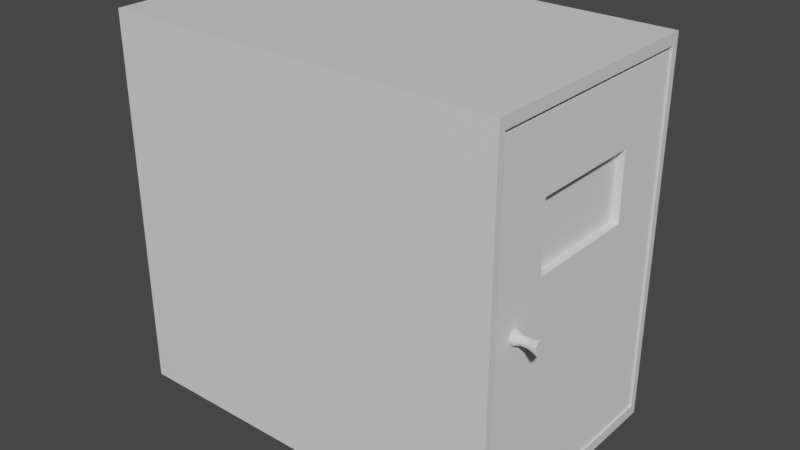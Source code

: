 # Source: Closed_Locker.blend  (saved by Blender 2.92.15; exported with 4.5.12 LTS)
import bpy
from mathutils import Matrix  # noqa: F401  (used for matrix-valued properties, if any)

bpy.ops.wm.read_factory_settings(use_empty=True)
scene = bpy.context.scene
scene.name = 'Scene'

# ---- collections
col_collection = bpy.data.collections.new('Collection'); scene.collection.children.link(col_collection)

# ---- materials (node trees are filled in below, after node groups)
mat_material = bpy.data.materials.new('Material')
mat_material.alpha_threshold = 0.0
mat_material.use_transparent_shadow = False
mat_material.line_color = (0.0, 0.0, 0.0, 1.0)

# ---- material node trees
mat_material.use_nodes = True; mat_material.node_tree.nodes.clear()
_N = mat_material.node_tree.nodes; _L = mat_material.node_tree.links
n0 = _N.new('ShaderNodeOutputMaterial'); n0.name = 'Material Output'; n0.location = (300, 300)
n1 = _N.new('ShaderNodeBsdfPrincipled'); n1.name = 'Principled BSDF'; n1.location = (10, 300)
n1.distribution = 'GGX'
n1.subsurface_method = 'BURLEY'
n1.inputs[2].default_value = 0.4
n1.inputs[3].default_value = 1.45
n1.inputs[27].default_value = (0.0, 0.0, 0.0, 1.0)
n1.inputs[28].default_value = 1.0
_L.new(n1.outputs[0], n0.inputs[0])
n0.is_active_output = True

# ---- world
world_world = bpy.data.worlds.new('World'); scene.world = world_world
world_world.use_nodes = True; world_world.node_tree.nodes.clear()
_N = world_world.node_tree.nodes; _L = world_world.node_tree.links
n0 = _N.new('ShaderNodeOutputWorld'); n0.name = 'World Output'; n0.location = (300, 300)
n1 = _N.new('ShaderNodeBackground'); n1.name = 'Background'; n1.location = (10, 300)
n1.inputs[0].default_value = (0.05088, 0.05088, 0.05088, 1.0)
_L.new(n1.outputs[0], n0.inputs[0])
n0.is_active_output = True
world_world.color = (0.05088, 0.05088, 0.05088)
world_world.use_sun_shadow = False
world_world.sun_shadow_jitter_overblur = 0.0

# ---- meshes
me_cube = bpy.data.meshes.new('Cube')
me_cube.from_pydata([(1.0, 0.9428, 0.9428), (1.0, 0.9428, -0.9428), (1.0, -0.9428, 0.9428), (1.0, -0.9428, -0.9428), (-1.0, 1.0, 1.0), (-1.0, 1.0, -1.0), (-1.0, -1.0, 1.0), (-1.0, -1.0, -1.0), (1.0, 1.0, 1.0), (1.0, 1.0, -1.0), (1.0, -1.0, 1.0), (1.0, -1.0, -1.0), (-0.9617, 0.9428, 0.9428), (-0.9617, 0.9428, -0.9428), (-0.9617, -0.9428, 0.9428), (-0.9617, -0.9428, -0.9428)], [], [(8, 4, 6, 10), (11, 10, 6, 7), (7, 6, 4, 5), (5, 9, 11, 7), (0, 2, 14, 12), (5, 4, 8, 9), (0, 1, 9, 8), (3, 2, 10, 11), (2, 0, 8, 10), (1, 3, 11, 9), (13, 12, 14, 15), (1, 0, 12, 13), (3, 1, 13, 15), (2, 3, 15, 14)])
_uv = me_cube.uv_layers.new(name='UVMap')
_uv.uv.foreach_set('vector', [0.625, 0.5, 0.875, 0.5, 0.875, 0.75, 0.625, 0.75, 0.375, 0.75, 0.625, 0.75, 0.625, 1.0, 0.375, 1.0, 0.375, 0.0, 0.625, 0.0, 0.625, 0.25, 0.375, 0.25, 0.125, 0.5, 0.375, 0.5, 0.375, 0.75, 0.125, 0.75, 0.6178, 0.5072, 0.6178, 0.7428, 0.6178, 0.7428, 0.6178, 0.5072, 0.375, 0.25, 0.625, 0.25, 0.625, 0.5, 0.375, 0.5, 0.6178, 0.5072, 0.3822, 0.5072, 0.375, 0.5, 0.625, 0.5, 0.3822, 0.7428, 0.6178, 0.7428, 0.625, 0.75, 0.375, 0.75, 0.6178, 0.7428, 0.6178, 0.5072, 0.625, 0.5, 0.625, 0.75, 0.3822, 0.5072, 0.3822, 0.7428, 0.375, 0.75, 0.375, 0.5, 0.3822, 0.5072, 0.6178, 0.5072, 0.6178, 0.7428, 0.3822, 0.7428, 0.3822, 0.5072, 0.6178, 0.5072, 0.6178, 0.5072, 0.3822, 0.5072, 0.3822, 0.7428, 0.3822, 0.5072, 0.3822, 0.5072, 0.3822, 0.7428, 0.6178, 0.7428, 0.3822, 0.7428, 0.3822, 0.7428, 0.6178, 0.7428])
me_cube.materials.append(mat_material)
me_cube.use_remesh_preserve_volume = False
me_cube.use_remesh_preserve_attributes = False
me_cube.use_mirror_vertex_groups = False
me_cube.update()
me_cube_001 = bpy.data.meshes.new('Cube.001')
me_cube_001.from_pydata([(-1.0, -1.0, -1.0), (-1.0, -1.0, 1.0), (-1.0, 1.0, -1.0), (-1.0, 1.0, 1.0), (1.0, -1.0, -1.0), (1.0, -1.0, 1.0), (1.0, 1.0, -1.0), (1.0, 1.0, 1.0), (-1.0, -1.0, 0.2368), (-1.0, 1.0, 0.2368), (1.0, 1.0, 0.2368), (1.0, -1.0, 0.2368), (-1.0, -1.0, 0.6184), (-1.0, 1.0, 0.6184), (1.0, 1.0, 0.6184), (1.0, -1.0, 0.6184), (-1.0, 0.5, -1.0), (-1.0, 0.0, -1.0), (-1.0, -0.5, -1.0), (-1.0, -0.5, 1.0), (-1.0, 0.0, 1.0), (-1.0, 0.5, 1.0), (1.0, -0.5, -1.0), (1.0, 0.0, -1.0), (1.0, 0.5, -1.0), (1.0, 0.5, 1.0), (1.0, 0.0, 1.0), (1.0, -0.5, 1.0), (1.0, 0.5, 0.2368), (1.0, 0.0, 0.2368), (1.0, -0.5, 0.2368), (-1.0, -0.5, 0.2368), (-1.0, 0.0, 0.2368), (-1.0, 0.5, 0.2368), (1.0, 0.5, 0.6184), (1.0, 0.0, 0.6184), (1.0, -0.5, 0.6184), (-1.0, -0.5, 0.6184), (-1.0, 0.0, 0.6184), (-1.0, 0.5, 0.6184), (-0.9421, 0.5, 0.2368), (-0.9421, 0.0, 0.2368), (-0.9421, -0.5, 0.2368), (-0.9421, 0.5, 0.6184), (-0.9421, 0.0, 0.6184), (-0.9421, -0.5, 0.6184), (-48.1, 0.5376, -1.025), (-51.14, 0.5274, -1.025), (-54.07, 0.497, -1.025), (-56.76, 0.4476, -1.025), (-59.13, 0.3812, -1.025), (-61.07, 0.3002, -1.025), (-62.51, 0.2079, -1.025), (-63.39, 0.1077, -1.025), (-63.69, 0.003484, -1.025), (-63.39, -0.1007, -1.025), (-62.51, -0.2009, -1.025), (-61.07, -0.2933, -1.025), (-59.13, -0.3742, -1.025), (-56.76, -0.4407, -1.025), (-54.07, -0.49, -1.025), (-51.14, -0.5204, -1.025), (-48.1, -0.5307, -1.025), (-45.05, -0.5204, -1.025), (-42.13, -0.49, -1.025), (-39.43, -0.4407, -1.025), (-37.07, -0.3742, -1.025), (-35.13, -0.2933, -1.025), (-33.69, -0.2009, -1.025), (-32.8, -0.1007, -1.025), (-32.5, 0.003484, -1.025), (-32.8, 0.1077, -1.025), (-33.69, 0.2079, -1.025), (-35.13, 0.3003, -1.025), (-37.07, 0.3812, -1.025), (-39.43, 0.4476, -1.025), (-42.13, 0.497, -1.025), (-45.05, 0.5274, -1.025), (-48.1, 0.5376, -1.025), (-51.14, 0.5274, -1.025), (-54.07, 0.497, -1.025), (-56.76, 0.4476, -1.025), (-59.13, 0.3812, -1.025), (-61.07, 0.3002, -1.025), (-62.51, 0.2079, -1.025), (-63.39, 0.1077, -1.025), (-63.69, 0.003484, -1.025), (-63.39, -0.1007, -1.025), (-62.51, -0.2009, -1.025), (-61.07, -0.2933, -1.025), (-59.13, -0.3742, -1.025), (-56.76, -0.4407, -1.025), (-54.07, -0.49, -1.025), (-51.14, -0.5204, -1.025), (-48.1, -0.5307, -1.025), (-45.05, -0.5204, -1.025), (-42.13, -0.49, -1.025), (-39.43, -0.4407, -1.025), (-37.07, -0.3742, -1.025), (-35.13, -0.2933, -1.025), (-33.69, -0.2009, -1.025), (-32.8, -0.1007, -1.025), (-32.5, 0.003484, -1.025), (-32.8, 0.1077, -1.025), (-33.69, 0.2079, -1.025), (-35.13, 0.3003, -1.025), (-37.07, 0.3812, -1.025), (-39.43, 0.4476, -1.025), (-42.13, 0.497, -1.025), (-45.05, 0.5274, -1.025), (0.8149, -0.7787, 0.0653), (1.569, -0.7787, 0.0653), (0.8149, -0.7673, 0.06459), (1.569, -0.7673, 0.06459), (0.8149, -0.7563, 0.06246), (1.569, -0.7563, 0.06246), (0.8149, -0.7461, 0.05901), (1.569, -0.7461, 0.05901), (0.8149, -0.7372, 0.05437), (1.569, -0.7372, 0.05437), (0.8149, -0.7299, 0.04872), (1.569, -0.7299, 0.04872), (0.8149, -0.7245, 0.04227), (1.569, -0.7245, 0.04227), (0.8149, -0.7211, 0.03527), (1.569, -0.7211, 0.03527), (0.8149, -0.72, 0.02799), (1.569, -0.72, 0.02799), (0.8149, -0.7211, 0.02071), (1.569, -0.7211, 0.02071), (0.8149, -0.7245, 0.01371), (1.569, -0.7245, 0.01371), (0.8149, -0.7299, 0.007256), (1.569, -0.7299, 0.007256), (0.8149, -0.7372, 0.001602), (1.569, -0.7372, 0.001602), (0.8149, -0.7461, -0.003039), (1.569, -0.7461, -0.003039), (0.8149, -0.7563, -0.006487), (1.569, -0.7563, -0.006487), (0.8149, -0.7673, -0.008611), (1.569, -0.7673, -0.008611), (0.8149, -0.7787, -0.009328), (1.569, -0.7787, -0.009328), (0.8149, -0.7902, -0.008611), (1.569, -0.7902, -0.008611), (0.8149, -0.8012, -0.006487), (1.569, -0.8012, -0.006487), (0.8149, -0.8113, -0.003039), (1.569, -0.8113, -0.003039), (0.8149, -0.8202, 0.001602), (1.569, -0.8202, 0.001602), (0.8149, -0.8275, 0.007256), (1.569, -0.8275, 0.007256), (0.8149, -0.833, 0.01371), (1.569, -0.833, 0.01371), (0.8149, -0.8363, 0.02071), (1.569, -0.8363, 0.02071), (0.8149, -0.8374, 0.02799), (1.569, -0.8374, 0.02799), (0.8149, -0.8363, 0.03527), (1.569, -0.8363, 0.03527), (0.8149, -0.833, 0.04227), (1.569, -0.833, 0.04227), (0.8149, -0.8275, 0.04872), (1.569, -0.8275, 0.04872), (0.8149, -0.8202, 0.05437), (1.569, -0.8202, 0.05437), (0.8149, -0.8113, 0.05901), (1.569, -0.8113, 0.05901), (0.8149, -0.8012, 0.06246), (1.569, -0.8012, 0.06246), (0.8149, -0.7902, 0.06459), (1.569, -0.7902, 0.06459), (2.929, -0.7713, 0.0516), (2.929, -0.7787, 0.05207), (2.929, -0.7642, 0.05023), (2.929, -0.7577, 0.04801), (2.929, -0.7519, 0.04501), (2.929, -0.7472, 0.04137), (2.929, -0.7437, 0.0372), (2.929, -0.7416, 0.03269), (2.929, -0.7408, 0.02799), (2.929, -0.7416, 0.02329), (2.929, -0.7437, 0.01877), (2.929, -0.7472, 0.01461), (2.929, -0.7519, 0.01096), (2.929, -0.7577, 0.007966), (2.929, -0.7642, 0.005741), (2.929, -0.7713, 0.004371), (2.929, -0.7787, 0.003908), (2.929, -0.7861, 0.004371), (2.929, -0.7932, 0.005741), (2.929, -0.7998, 0.007966), (2.929, -0.8055, 0.01096), (2.929, -0.8102, 0.01461), (2.929, -0.8137, 0.01877), (2.929, -0.8159, 0.02329), (2.929, -0.8166, 0.02799), (2.929, -0.8159, 0.03269), (2.929, -0.8137, 0.0372), (2.929, -0.8102, 0.04137), (2.929, -0.8055, 0.04501), (2.929, -0.7998, 0.04801), (2.929, -0.7932, 0.05023), (2.929, -0.7861, 0.0516), (4.61, -0.7713, 0.0516), (4.61, -0.7787, 0.05207), (4.61, -0.7642, 0.05023), (4.61, -0.7577, 0.04801), (4.61, -0.7519, 0.04501), (4.61, -0.7472, 0.04137), (4.61, -0.7437, 0.0372), (4.61, -0.7416, 0.03269), (4.61, -0.7408, 0.02799), (4.61, -0.7416, 0.02329), (4.61, -0.7437, 0.01877), (4.61, -0.7472, 0.01461), (4.61, -0.7519, 0.01096), (4.61, -0.7577, 0.007966), (4.61, -0.7642, 0.005741), (4.61, -0.7713, 0.004371), (4.61, -0.7787, 0.003908), (4.61, -0.7861, 0.004371), (4.61, -0.7932, 0.005741), (4.61, -0.7998, 0.007966), (4.61, -0.8055, 0.01096), (4.61, -0.8102, 0.01461), (4.61, -0.8137, 0.01877), (4.61, -0.8159, 0.02329), (4.61, -0.8166, 0.02799), (4.61, -0.8159, 0.03269), (4.61, -0.8137, 0.0372), (4.61, -0.8102, 0.04137), (4.61, -0.8055, 0.04501), (4.61, -0.7998, 0.04801), (4.61, -0.7932, 0.05023), (4.61, -0.7861, 0.0516), (6.907, -0.7686, 0.06435), (6.913, -0.7802, 0.06507), (6.898, -0.7574, 0.06221), (6.888, -0.7471, 0.05874), (6.878, -0.7381, 0.05406), (6.868, -0.7307, 0.04835), (6.862, -0.7252, 0.04184), (6.858, -0.7218, 0.03476), (6.858, -0.7206, 0.0274), (6.862, -0.7218, 0.02003), (6.869, -0.7252, 0.01294), (6.88, -0.7307, 0.006397), (6.893, -0.7381, 0.0006597), (6.906, -0.7472, -0.004053), (6.919, -0.7575, -0.007558), (6.929, -0.7686, -0.00972), (6.936, -0.7802, -0.01046), (6.939, -0.7918, -0.009734), (6.938, -0.803, -0.007584), (6.933, -0.8132, -0.004089), (6.925, -0.8222, 0.0006148), (6.917, -0.8295, 0.006345), (6.91, -0.835, 0.01288), (6.904, -0.8384, 0.01997), (6.901, -0.8395, 0.02734), (6.9, -0.8384, 0.0347), (6.901, -0.835, 0.04178), (6.905, -0.8295, 0.0483), (6.909, -0.8221, 0.05402), (6.913, -0.8132, 0.0587), (6.916, -0.8029, 0.06219), (6.916, -0.7918, 0.06434)], [(47, 46), (48, 47), (49, 48), (50, 49), (51, 50), (52, 51), (53, 52), (54, 53), (55, 54), (56, 55), (57, 56), (58, 57), (59, 58), (60, 59), (61, 60), (62, 61), (63, 62), (64, 63), (65, 64), (66, 65), (67, 66), (68, 67), (69, 68), (70, 69), (71, 70), (72, 71), (73, 72), (74, 73), (75, 74), (76, 75), (77, 76), (46, 77), (79, 78), (80, 79), (81, 80), (82, 81), (83, 82), (84, 83), (85, 84), (86, 85), (87, 86), (88, 87), (89, 88), (90, 89), (91, 90), (92, 91), (93, 92), (94, 93), (95, 94), (96, 95), (97, 96), (98, 97), (99, 98), (100, 99), (101, 100), (102, 101), (103, 102), (104, 103), (105, 104), (106, 105), (107, 106), (108, 107), (109, 108), (78, 109)], [(39, 21, 3, 13), (13, 3, 7, 14), (36, 27, 5, 15), (15, 5, 1, 12), (18, 22, 4, 0), (27, 19, 1, 5), (4, 11, 8, 0), (22, 30, 11, 4), (2, 9, 10, 6), (16, 33, 9, 2), (11, 15, 12, 8), (30, 36, 15, 11), (9, 13, 14, 10), (33, 39, 13, 9), (8, 12, 37, 31), (31, 37, 38, 32), (32, 38, 39, 33), (10, 14, 34, 28), (28, 34, 43, 40), (36, 30, 42, 45), (0, 8, 31, 18), (18, 31, 32, 17), (17, 32, 33, 16), (6, 10, 28, 24), (24, 28, 29, 23), (23, 29, 30, 22), (7, 3, 21, 25), (25, 21, 20, 26), (26, 20, 19, 27), (2, 6, 24, 16), (16, 24, 23, 17), (17, 23, 22, 18), (14, 7, 25, 34), (34, 25, 26, 35), (35, 26, 27, 36), (12, 1, 19, 37), (37, 19, 20, 38), (38, 20, 21, 39), (40, 43, 44, 41), (41, 44, 45, 42), (30, 29, 41, 42), (34, 35, 44, 43), (29, 28, 40, 41), (35, 36, 45, 44), (110, 111, 113, 112), (112, 113, 115, 114), (114, 115, 117, 116), (116, 117, 119, 118), (118, 119, 121, 120), (120, 121, 123, 122), (122, 123, 125, 124), (124, 125, 127, 126), (126, 127, 129, 128), (128, 129, 131, 130), (130, 131, 133, 132), (132, 133, 135, 134), (134, 135, 137, 136), (136, 137, 139, 138), (138, 139, 141, 140), (140, 141, 143, 142), (142, 143, 145, 144), (144, 145, 147, 146), (146, 147, 149, 148), (148, 149, 151, 150), (150, 151, 153, 152), (152, 153, 155, 154), (154, 155, 157, 156), (156, 157, 159, 158), (158, 159, 161, 160), (160, 161, 163, 162), (162, 163, 165, 164), (164, 165, 167, 166), (166, 167, 169, 168), (168, 169, 171, 170), (135, 133, 185, 186), (170, 171, 173, 172), (172, 173, 111, 110), (110, 112, 114, 116, 118, 120, 122, 124, 126, 128, 130, 132, 134, 136, 138, 140, 142, 144, 146, 148, 150, 152, 154, 156, 158, 160, 162, 164, 166, 168, 170, 172), (181, 180, 212, 213), (153, 151, 194, 195), (171, 169, 203, 204), (127, 125, 181, 182), (145, 143, 190, 191), (163, 161, 199, 200), (119, 117, 177, 178), (137, 135, 186, 187), (155, 153, 195, 196), (173, 171, 204, 205), (129, 127, 182, 183), (147, 145, 191, 192), (165, 163, 200, 201), (121, 119, 178, 179), (139, 137, 187, 188), (157, 155, 196, 197), (113, 111, 175, 174), (111, 173, 205, 175), (131, 129, 183, 184), (149, 147, 192, 193), (167, 165, 201, 202), (123, 121, 179, 180), (141, 139, 188, 189), (159, 157, 197, 198), (115, 113, 174, 176), (133, 131, 184, 185), (151, 149, 193, 194), (169, 167, 202, 203), (125, 123, 180, 181), (143, 141, 189, 190), (161, 159, 198, 199), (117, 115, 176, 177), (216, 215, 247, 248), (195, 194, 226, 227), (182, 181, 213, 214), (196, 195, 227, 228), (183, 182, 214, 215), (197, 196, 228, 229), (184, 183, 215, 216), (198, 197, 229, 230), (185, 184, 216, 217), (199, 198, 230, 231), (186, 185, 217, 218), (200, 199, 231, 232), (187, 186, 218, 219), (201, 200, 232, 233), (188, 187, 219, 220), (174, 175, 207, 206), (202, 201, 233, 234), (189, 188, 220, 221), (176, 174, 206, 208), (203, 202, 234, 235), (190, 189, 221, 222), (177, 176, 208, 209), (204, 203, 235, 236), (191, 190, 222, 223), (178, 177, 209, 210), (205, 204, 236, 237), (192, 191, 223, 224), (179, 178, 210, 211), (175, 205, 237, 207), (193, 192, 224, 225), (180, 179, 211, 212), (194, 193, 225, 226), (238, 239, 269, 268, 267, 266, 265, 264, 263, 262, 261, 260, 259, 258, 257, 256, 255, 254, 253, 252, 251, 250, 249, 248, 247, 246, 245, 244, 243, 242, 241, 240), (230, 229, 261, 262), (217, 216, 248, 249), (231, 230, 262, 263), (218, 217, 249, 250), (232, 231, 263, 264), (219, 218, 250, 251), (233, 232, 264, 265), (220, 219, 251, 252), (206, 207, 239, 238), (234, 233, 265, 266), (221, 220, 252, 253), (208, 206, 238, 240), (235, 234, 266, 267), (222, 221, 253, 254), (209, 208, 240, 241), (236, 235, 267, 268), (223, 222, 254, 255), (210, 209, 241, 242), (237, 236, 268, 269), (224, 223, 255, 256), (211, 210, 242, 243), (207, 237, 269, 239), (225, 224, 256, 257), (212, 211, 243, 244), (226, 225, 257, 258), (213, 212, 244, 245), (227, 226, 258, 259), (214, 213, 245, 246), (228, 227, 259, 260), (215, 214, 246, 247), (229, 228, 260, 261)])
_uv = me_cube_001.uv_layers.new(name='UVMap')
_uv.uv.foreach_set('vector', [0.5773, 0.1875, 0.625, 0.1875, 0.625, 0.25, 0.5773, 0.25, 0.5773, 0.25, 0.625, 0.25, 0.625, 0.5, 0.5773, 0.5, 0.5773, 0.6875, 0.625, 0.6875, 0.625, 0.75, 0.5773, 0.75, 0.5773, 0.75, 0.625, 0.75, 0.625, 1.0, 0.5773, 1.0, 0.125, 0.6875, 0.375, 0.6875, 0.375, 0.75, 0.125, 0.75, 0.625, 0.6875, 0.875, 0.6875, 0.875, 0.75, 0.625, 0.75, 0.375, 0.75, 0.5296, 0.75, 0.5296, 1.0, 0.375, 1.0, 0.375, 0.6875, 0.5296, 0.6875, 0.5296, 0.75, 0.375, 0.75, 0.375, 0.25, 0.5296, 0.25, 0.5296, 0.5, 0.375, 0.5, 0.375, 0.1875, 0.5296, 0.1875, 0.5296, 0.25, 0.375, 0.25, 0.5296, 0.75, 0.5773, 0.75, 0.5773, 1.0, 0.5296, 1.0, 0.5296, 0.6875, 0.5773, 0.6875, 0.5773, 0.75, 0.5296, 0.75, 0.5296, 0.25, 0.5773, 0.25, 0.5773, 0.5, 0.5296, 0.5, 0.5296, 0.1875, 0.5773, 0.1875, 0.5773, 0.25, 0.5296, 0.25, 0.5296, 0.0, 0.5773, 0.0, 0.5773, 0.0625, 0.5296, 0.0625, 0.5296, 0.0625, 0.5773, 0.0625, 0.5773, 0.125, 0.5296, 0.125, 0.5296, 0.125, 0.5773, 0.125, 0.5773, 0.1875, 0.5296, 0.1875, 0.5296, 0.5, 0.5773, 0.5, 0.5773, 0.5625, 0.5296, 0.5625, 0.5296, 0.5625, 0.5773, 0.5625, 0.5773, 0.5625, 0.5296, 0.5625, 0.5773, 0.6875, 0.5296, 0.6875, 0.5296, 0.6875, 0.5773, 0.6875, 0.375, 0.0, 0.5296, 0.0, 0.5296, 0.0625, 0.375, 0.0625, 0.375, 0.0625, 0.5296, 0.0625, 0.5296, 0.125, 0.375, 0.125, 0.375, 0.125, 0.5296, 0.125, 0.5296, 0.1875, 0.375, 0.1875, 0.375, 0.5, 0.5296, 0.5, 0.5296, 0.5625, 0.375, 0.5625, 0.375, 0.5625, 0.5296, 0.5625, 0.5296, 0.625, 0.375, 0.625, 0.375, 0.625, 0.5296, 0.625, 0.5296, 0.6875, 0.375, 0.6875, 0.625, 0.5, 0.875, 0.5, 0.875, 0.5625, 0.625, 0.5625, 0.625, 0.5625, 0.875, 0.5625, 0.875, 0.625, 0.625, 0.625, 0.625, 0.625, 0.875, 0.625, 0.875, 0.6875, 0.625, 0.6875, 0.125, 0.5, 0.375, 0.5, 0.375, 0.5625, 0.125, 0.5625, 0.125, 0.5625, 0.375, 0.5625, 0.375, 0.625, 0.125, 0.625, 0.125, 0.625, 0.375, 0.625, 0.375, 0.6875, 0.125, 0.6875, 0.5773, 0.5, 0.625, 0.5, 0.625, 0.5625, 0.5773, 0.5625, 0.5773, 0.5625, 0.625, 0.5625, 0.625, 0.625, 0.5773, 0.625, 0.5773, 0.625, 0.625, 0.625, 0.625, 0.6875, 0.5773, 0.6875, 0.5773, 0.0, 0.625, 0.0, 0.625, 0.0625, 0.5773, 0.0625, 0.5773, 0.0625, 0.625, 0.0625, 0.625, 0.125, 0.5773, 0.125, 0.5773, 0.125, 0.625, 0.125, 0.625, 0.1875, 0.5773, 0.1875, 0.5296, 0.5625, 0.5773, 0.5625, 0.5773, 0.625, 0.5296, 0.625, 0.5296, 0.625, 0.5773, 0.625, 0.5773, 0.6875, 0.5296, 0.6875, 0.5296, 0.6875, 0.5296, 0.625, 0.5296, 0.625, 0.5296, 0.6875, 0.5773, 0.5625, 0.5773, 0.625, 0.5773, 0.625, 0.5773, 0.5625, 0.5296, 0.625, 0.5296, 0.5625, 0.5296, 0.5625, 0.5296, 0.625, 0.5773, 0.625, 0.5773, 0.6875, 0.5773, 0.6875, 0.5773, 0.625, 1.0, 0.5, 1.0, 1.0, 0.9688, 1.0, 0.9688, 0.5, 0.9688, 0.5, 0.9688, 1.0, 0.9375, 1.0, 0.9375, 0.5, 0.9375, 0.5, 0.9375, 1.0, 0.9062, 1.0, 0.9062, 0.5, 0.9062, 0.5, 0.9062, 1.0, 0.875, 1.0, 0.875, 0.5, 0.875, 0.5, 0.875, 1.0, 0.8438, 1.0, 0.8438, 0.5, 0.8438, 0.5, 0.8438, 1.0, 0.8125, 1.0, 0.8125, 0.5, 0.8125, 0.5, 0.8125, 1.0, 0.7812, 1.0, 0.7812, 0.5, 0.7812, 0.5, 0.7812, 1.0, 0.75, 1.0, 0.75, 0.5, 0.75, 0.5, 0.75, 1.0, 0.7188, 1.0, 0.7188, 0.5, 0.7188, 0.5, 0.7188, 1.0, 0.6875, 1.0, 0.6875, 0.5, 0.6875, 0.5, 0.6875, 1.0, 0.6562, 1.0, 0.6562, 0.5, 0.6562, 0.5, 0.6562, 1.0, 0.625, 1.0, 0.625, 0.5, 0.625, 0.5, 0.625, 1.0, 0.5938, 1.0, 0.5938, 0.5, 0.5938, 0.5, 0.5938, 1.0, 0.5625, 1.0, 0.5625, 0.5, 0.5625, 0.5, 0.5625, 1.0, 0.5312, 1.0, 0.5312, 0.5, 0.5312, 0.5, 0.5312, 1.0, 0.5, 1.0, 0.5, 0.5, 0.5, 0.5, 0.5, 1.0, 0.4688, 1.0, 0.4688, 0.5, 0.4688, 0.5, 0.4688, 1.0, 0.4375, 1.0, 0.4375, 0.5, 0.4375, 0.5, 0.4375, 1.0, 0.4062, 1.0, 0.4062, 0.5, 0.4062, 0.5, 0.4062, 1.0, 0.375, 1.0, 0.375, 0.5, 0.375, 0.5, 0.375, 1.0, 0.3438, 1.0, 0.3438, 0.5, 0.3438, 0.5, 0.3438, 1.0, 0.3125, 1.0, 0.3125, 0.5, 0.3125, 0.5, 0.3125, 1.0, 0.2812, 1.0, 0.2812, 0.5, 0.2812, 0.5, 0.2812, 1.0, 0.25, 1.0, 0.25, 0.5, 0.25, 0.5, 0.25, 1.0, 0.2188, 1.0, 0.2188, 0.5, 0.2188, 0.5, 0.2188, 1.0, 0.1875, 1.0, 0.1875, 0.5, 0.1875, 0.5, 0.1875, 1.0, 0.1562, 1.0, 0.1562, 0.5, 0.1562, 0.5, 0.1562, 1.0, 0.125, 1.0, 0.125, 0.5, 0.125, 0.5, 0.125, 1.0, 0.09375, 1.0, 0.09375, 0.5, 0.09375, 0.5, 0.09375, 1.0, 0.0625, 1.0, 0.0625, 0.5, 0.625, 1.0, 0.6562, 1.0, 0.6562, 1.0, 0.625, 1.0, 0.0625, 0.5, 0.0625, 1.0, 0.03125, 1.0, 0.03125, 0.5, 0.03125, 0.5, 0.03125, 1.0, 0.0, 1.0, 0.0, 0.5, 0.75, 0.49, 0.7968, 0.4854, 0.8418, 0.4717, 0.8833, 0.4496, 0.9197, 0.4197, 0.9496, 0.3833, 0.9717, 0.3418, 0.9854, 0.2968, 0.99, 0.25, 0.9854, 0.2032, 0.9717, 0.1582, 0.9496, 0.1167, 0.9197, 0.08029, 0.8833, 0.05045, 0.8418, 0.02827, 0.7968, 0.01461, 0.75, 0.01, 0.7032, 0.01461, 0.6582, 0.02827, 0.6167, 0.05045, 0.5803, 0.08029, 0.5504, 0.1167, 0.5283, 0.1582, 0.5146, 0.2032, 0.51, 0.25, 0.5146, 0.2968, 0.5283, 0.3418, 0.5504, 0.3833, 0.5803, 0.4197, 0.6167, 0.4496, 0.6582, 0.4717, 0.7032, 0.4854, 0.7812, 1.0, 0.8125, 1.0, 0.8125, 1.0, 0.7812, 1.0, 0.3438, 1.0, 0.375, 1.0, 0.375, 1.0, 0.3438, 1.0, 0.0625, 1.0, 0.09375, 1.0, 0.09375, 1.0, 0.0625, 1.0, 0.75, 1.0, 0.7812, 1.0, 0.7812, 1.0, 0.75, 1.0, 0.4688, 1.0, 0.5, 1.0, 0.5, 1.0, 0.4688, 1.0, 0.1875, 1.0, 0.2188, 1.0, 0.2188, 1.0, 0.1875, 1.0, 0.875, 1.0, 0.9062, 1.0, 0.9062, 1.0, 0.875, 1.0, 0.5938, 1.0, 0.625, 1.0, 0.625, 1.0, 0.5938, 1.0, 0.3125, 1.0, 0.3438, 1.0, 0.3438, 1.0, 0.3125, 1.0, 0.03125, 1.0, 0.0625, 1.0, 0.0625, 1.0, 0.03125, 1.0, 0.7188, 1.0, 0.75, 1.0, 0.75, 1.0, 0.7188, 1.0, 0.4375, 1.0, 0.4688, 1.0, 0.4688, 1.0, 0.4375, 1.0, 0.1562, 1.0, 0.1875, 1.0, 0.1875, 1.0, 0.1562, 1.0, 0.8438, 1.0, 0.875, 1.0, 0.875, 1.0, 0.8438, 1.0, 0.5625, 1.0, 0.5938, 1.0, 0.5938, 1.0, 0.5625, 1.0, 0.2812, 1.0, 0.3125, 1.0, 0.3125, 1.0, 0.2812, 1.0, 0.9688, 1.0, 1.0, 1.0, 1.0, 1.0, 0.9688, 1.0, 0.0, 1.0, 0.03125, 1.0, 0.03125, 1.0, 0.0, 1.0, 0.6875, 1.0, 0.7188, 1.0, 0.7188, 1.0, 0.6875, 1.0, 0.4062, 1.0, 0.4375, 1.0, 0.4375, 1.0, 0.4062, 1.0, 0.125, 1.0, 0.1562, 1.0, 0.1562, 1.0, 0.125, 1.0, 0.8125, 1.0, 0.8438, 1.0, 0.8438, 1.0, 0.8125, 1.0, 0.5312, 1.0, 0.5625, 1.0, 0.5625, 1.0, 0.5312, 1.0, 0.25, 1.0, 0.2812, 1.0, 0.2812, 1.0, 0.25, 1.0, 0.9375, 1.0, 0.9688, 1.0, 0.9688, 1.0, 0.9375, 1.0, 0.6562, 1.0, 0.6875, 1.0, 0.6875, 1.0, 0.6562, 1.0, 0.375, 1.0, 0.4062, 1.0, 0.4062, 1.0, 0.375, 1.0, 0.09375, 1.0, 0.125, 1.0, 0.125, 1.0, 0.09375, 1.0, 0.7812, 1.0, 0.8125, 1.0, 0.8125, 1.0, 0.7812, 1.0, 0.5, 1.0, 0.5312, 1.0, 0.5312, 1.0, 0.5, 1.0, 0.2188, 1.0, 0.25, 1.0, 0.25, 1.0, 0.2188, 1.0, 0.9062, 1.0, 0.9375, 1.0, 0.9375, 1.0, 0.9062, 1.0, 0.6875, 1.0, 0.7188, 1.0, 0.7188, 1.0, 0.6875, 1.0, 0.3438, 1.0, 0.375, 1.0, 0.375, 1.0, 0.3438, 1.0, 0.75, 1.0, 0.7812, 1.0, 0.7812, 1.0, 0.75, 1.0, 0.3125, 1.0, 0.3438, 1.0, 0.3438, 1.0, 0.3125, 1.0, 0.7188, 1.0, 0.75, 1.0, 0.75, 1.0, 0.7188, 1.0, 0.2812, 1.0, 0.3125, 1.0, 0.3125, 1.0, 0.2812, 1.0, 0.6875, 1.0, 0.7188, 1.0, 0.7188, 1.0, 0.6875, 1.0, 0.25, 1.0, 0.2812, 1.0, 0.2812, 1.0, 0.25, 1.0, 0.6562, 1.0, 0.6875, 1.0, 0.6875, 1.0, 0.6562, 1.0, 0.2188, 1.0, 0.25, 1.0, 0.25, 1.0, 0.2188, 1.0, 0.625, 1.0, 0.6562, 1.0, 0.6562, 1.0, 0.625, 1.0, 0.1875, 1.0, 0.2188, 1.0, 0.2188, 1.0, 0.1875, 1.0, 0.5938, 1.0, 0.625, 1.0, 0.625, 1.0, 0.5938, 1.0, 0.1562, 1.0, 0.1875, 1.0, 0.1875, 1.0, 0.1562, 1.0, 0.5625, 1.0, 0.5938, 1.0, 0.5938, 1.0, 0.5625, 1.0, 0.9688, 1.0, 1.0, 1.0, 1.0, 1.0, 0.9688, 1.0, 0.125, 1.0, 0.1562, 1.0, 0.1562, 1.0, 0.125, 1.0, 0.5312, 1.0, 0.5625, 1.0, 0.5625, 1.0, 0.5312, 1.0, 0.9375, 1.0, 0.9688, 1.0, 0.9688, 1.0, 0.9375, 1.0, 0.09375, 1.0, 0.125, 1.0, 0.125, 1.0, 0.09375, 1.0, 0.5, 1.0, 0.5312, 1.0, 0.5312, 1.0, 0.5, 1.0, 0.9062, 1.0, 0.9375, 1.0, 0.9375, 1.0, 0.9062, 1.0, 0.0625, 1.0, 0.09375, 1.0, 0.09375, 1.0, 0.0625, 1.0, 0.4688, 1.0, 0.5, 1.0, 0.5, 1.0, 0.4688, 1.0, 0.875, 1.0, 0.9062, 1.0, 0.9062, 1.0, 0.875, 1.0, 0.03125, 1.0, 0.0625, 1.0, 0.0625, 1.0, 0.03125, 1.0, 0.4375, 1.0, 0.4688, 1.0, 0.4688, 1.0, 0.4375, 1.0, 0.8438, 1.0, 0.875, 1.0, 0.875, 1.0, 0.8438, 1.0, 0.0, 1.0, 0.03125, 1.0, 0.03125, 1.0, 0.0, 1.0, 0.4062, 1.0, 0.4375, 1.0, 0.4375, 1.0, 0.4062, 1.0, 0.8125, 1.0, 0.8438, 1.0, 0.8438, 1.0, 0.8125, 1.0, 0.375, 1.0, 0.4062, 1.0, 0.4062, 1.0, 0.375, 1.0, 0.2968, 0.4854, 0.25, 0.49, 0.2032, 0.4854, 0.1582, 0.4717, 0.1167, 0.4496, 0.08029, 0.4197, 0.05045, 0.3833, 0.02827, 0.3418, 0.01461, 0.2968, 0.01, 0.25, 0.01461, 0.2032, 0.02827, 0.1582, 0.05045, 0.1167, 0.08029, 0.08029, 0.1167, 0.05045, 0.1582, 0.02827, 0.2032, 0.01461, 0.25, 0.01, 0.2968, 0.01461, 0.3418, 0.02827, 0.3833, 0.05045, 0.4197, 0.08029, 0.4496, 0.1167, 0.4717, 0.1582, 0.4854, 0.2032, 0.49, 0.25, 0.4854, 0.2968, 0.4717, 0.3418, 0.4496, 0.3833, 0.4197, 0.4197, 0.3833, 0.4496, 0.3418, 0.4717, 0.25, 1.0, 0.2812, 1.0, 0.2812, 1.0, 0.25, 1.0, 0.6562, 1.0, 0.6875, 1.0, 0.6875, 1.0, 0.6562, 1.0, 0.2188, 1.0, 0.25, 1.0, 0.25, 1.0, 0.2188, 1.0, 0.625, 1.0, 0.6562, 1.0, 0.6562, 1.0, 0.625, 1.0, 0.1875, 1.0, 0.2188, 1.0, 0.2188, 1.0, 0.1875, 1.0, 0.5938, 1.0, 0.625, 1.0, 0.625, 1.0, 0.5938, 1.0, 0.1562, 1.0, 0.1875, 1.0, 0.1875, 1.0, 0.1562, 1.0, 0.5625, 1.0, 0.5938, 1.0, 0.5938, 1.0, 0.5625, 1.0, 0.9688, 1.0, 1.0, 1.0, 1.0, 1.0, 0.9688, 1.0, 0.125, 1.0, 0.1562, 1.0, 0.1562, 1.0, 0.125, 1.0, 0.5312, 1.0, 0.5625, 1.0, 0.5625, 1.0, 0.5312, 1.0, 0.9375, 1.0, 0.9688, 1.0, 0.9688, 1.0, 0.9375, 1.0, 0.09375, 1.0, 0.125, 1.0, 0.125, 1.0, 0.09375, 1.0, 0.5, 1.0, 0.5312, 1.0, 0.5312, 1.0, 0.5, 1.0, 0.9062, 1.0, 0.9375, 1.0, 0.9375, 1.0, 0.9062, 1.0, 0.0625, 1.0, 0.09375, 1.0, 0.09375, 1.0, 0.0625, 1.0, 0.4688, 1.0, 0.5, 1.0, 0.5, 1.0, 0.4688, 1.0, 0.875, 1.0, 0.9062, 1.0, 0.9062, 1.0, 0.875, 1.0, 0.03125, 1.0, 0.0625, 1.0, 0.0625, 1.0, 0.03125, 1.0, 0.4375, 1.0, 0.4688, 1.0, 0.4688, 1.0, 0.4375, 1.0, 0.8438, 1.0, 0.875, 1.0, 0.875, 1.0, 0.8438, 1.0, 0.0, 1.0, 0.03125, 1.0, 0.03125, 1.0, 0.0, 1.0, 0.4062, 1.0, 0.4375, 1.0, 0.4375, 1.0, 0.4062, 1.0, 0.8125, 1.0, 0.8438, 1.0, 0.8438, 1.0, 0.8125, 1.0, 0.375, 1.0, 0.4062, 1.0, 0.4062, 1.0, 0.375, 1.0, 0.7812, 1.0, 0.8125, 1.0, 0.8125, 1.0, 0.7812, 1.0, 0.3438, 1.0, 0.375, 1.0, 0.375, 1.0, 0.3438, 1.0, 0.75, 1.0, 0.7812, 1.0, 0.7812, 1.0, 0.75, 1.0, 0.3125, 1.0, 0.3438, 1.0, 0.3438, 1.0, 0.3125, 1.0, 0.7188, 1.0, 0.75, 1.0, 0.75, 1.0, 0.7188, 1.0, 0.2812, 1.0, 0.3125, 1.0, 0.3125, 1.0, 0.2812, 1.0])
me_cube_001.use_remesh_fix_poles = True
me_cube_001.use_remesh_preserve_attributes = False
me_cube_001.use_mirror_vertex_groups = False
me_cube_001.update()

# ---- objects
ob_cube = bpy.data.objects.new('Cube', me_cube)
ob_cube_001 = bpy.data.objects.new('Cube.001', me_cube_001)

# ---- transforms, parenting, visibility, modifiers, constraints
ob_cube.location = (-0.002528, 0.0, 3.252)
ob_cube.scale = (3.216, 2.008, 3.047)
ob_cube.lock_rotations_4d = False
ob_cube.empty_display_type = 'ARROWS'
ob_cube.lineart.crease_threshold = 0.0
ob_cube_001.location = (3.12, 0.0, 3.212)
ob_cube_001.scale = (0.06411, 1.872, 2.853)
ob_cube_001.lineart.crease_threshold = 0.0

# ---- collection membership
col_collection.objects.link(ob_cube)
col_collection.objects.link(ob_cube_001)

# ---- scene / render settings (as saved in the file)
scene.frame_start = 1; scene.frame_end = 250; scene.frame_set(1)
scene.render.engine = 'BLENDER_EEVEE_NEXT'
scene.cycles.use_denoising = False
scene.cycles.samples = 128
scene.cycles.sampling_pattern = 'TABULATED_SOBOL'
scene.cycles.use_adaptive_sampling = False
scene.cycles.use_light_tree = False
scene.view_settings.view_transform = 'Filmic'
bpy.context.view_layer.update()

# ---- added for rendering (the .blend has no active camera and no usable light): camera, sun
cam_auto = bpy.data.cameras.new('AutoCamera')
cam_auto.lens = 50.0
cam_auto.sensor_width = 36.0
cam_auto.clip_end = 1000.0
ob_auto_camera = bpy.data.objects.new('AutoCamera', cam_auto)
scene.collection.objects.link(ob_auto_camera)
ob_auto_camera.location = (9.39157, -11.0623, 10.6269)
ob_auto_camera.rotation_euler = (1.09748, -7.21219e-08, 0.694738)
scene.camera = ob_auto_camera
light_auto_sun = bpy.data.lights.new('AutoSun', 'SUN')
light_auto_sun.energy = 3.0
light_auto_sun.angle = 0.0523599
ob_auto_sun = bpy.data.objects.new('AutoSun', light_auto_sun)
scene.collection.objects.link(ob_auto_sun)
ob_auto_sun.rotation_euler = (0.872665, 0.174533, 0.523599)
bpy.context.view_layer.update()
